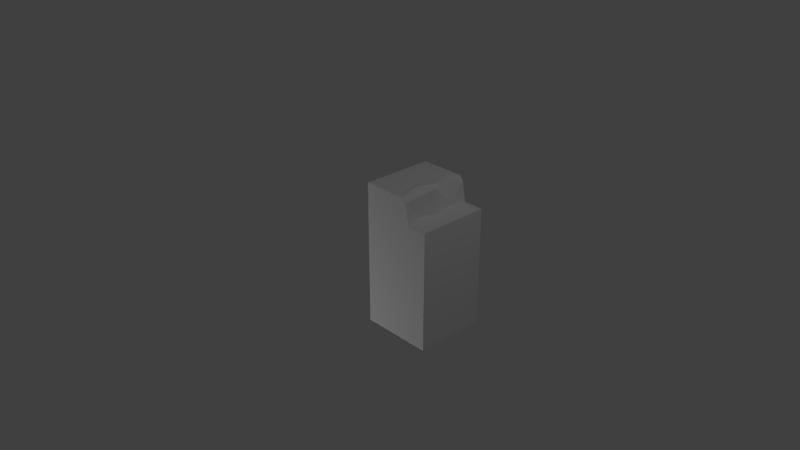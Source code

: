 # Source: ForestWaterBorder_Straight_LeftAligned.blend  (saved by Blender 2.74.0; exported with 4.5.12 LTS)
import bpy
from mathutils import Matrix  # noqa: F401  (used for matrix-valued properties, if any)

bpy.ops.wm.read_factory_settings(use_empty=True)
scene = bpy.context.scene
scene.name = 'Scene'

# ---- collections
col_collection_1 = bpy.data.collections.new('Collection 1'); scene.collection.children.link(col_collection_1)

# ---- materials (node trees are filled in below, after node groups)
mat_material = bpy.data.materials.new('Material')
mat_material.alpha_threshold = 0.0
mat_material.use_transparent_shadow = False
mat_material.roughness = 0.5
mat_material.specular_intensity = 0.0
mat_material.line_color = (0.0, 0.0, 0.0, 1.0)

# ---- material node trees

# ---- world
world_world = bpy.data.worlds.new('World'); scene.world = world_world
world_world.color = (0.05088, 0.05088, 0.05088)
world_world.use_sun_shadow = False
world_world.sun_shadow_jitter_overblur = 0.0
world_world.cycles.sampling_method = 'NONE'
world_world.cycles.sample_map_resolution = 256

# ---- cameras
cam_camera = bpy.data.cameras.new('Camera')
cam_camera.clip_end = 100.0
cam_camera.lens = 35.0
cam_camera.sensor_width = 32.0
cam_camera.sensor_height = 18.0
cam_camera.ortho_scale = 7.314
cam_camera.dof.focus_distance = 0.0
cam_camera.dof.aperture_fstop = 128.0

# ---- lights
light_point = bpy.data.lights.new('Point', 'POINT')
light_point.transmission_factor = 0.0
light_point.energy = 100.0
light_point.shadow_buffer_clip_start = 0.5
light_point.shadow_soft_size = 0.1
light_point.shadow_maximum_resolution = 0.006
light_point.use_absolute_resolution = True
light_point.cycles.use_multiple_importance_sampling = False
light_lamp = bpy.data.lights.new('Lamp', 'POINT')
light_lamp.transmission_factor = 0.0
light_lamp.cutoff_distance = 30.0
light_lamp.energy = 100.0
light_lamp.shadow_buffer_clip_start = 1.001
light_lamp.shadow_soft_size = 0.1
light_lamp.shadow_maximum_resolution = 0.006
light_lamp.use_absolute_resolution = True
light_lamp.cycles.use_multiple_importance_sampling = False
light_point_001 = bpy.data.lights.new('Point.001', 'POINT')
light_point_001.transmission_factor = 0.0
light_point_001.energy = 100.0
light_point_001.shadow_buffer_clip_start = 0.5
light_point_001.shadow_soft_size = 0.1
light_point_001.shadow_maximum_resolution = 0.006
light_point_001.use_absolute_resolution = True
light_point_001.cycles.use_multiple_importance_sampling = False

# ---- meshes
me_cube_001 = bpy.data.meshes.new('Cube.001')
me_cube_001.from_pydata([(0.7217, 0.6578, -1.0), (1.0, -1.0, -1.0), (-5.96e-08, 1.0, 0.0), (-5.96e-08, -1.0, 0.0), (5.96e-08, -1.0, -1.0), (5.96e-08, 1.0, -1.0), (0.7386, -1.0, 4.621e-08), (0.6699, 0.938, -1.0), (1.0, 0.6578, -1.0), (0.5809, -1.0, -1.0), (0.6174, 1.0, -1.0), (0.5809, 0.6578, -1.0), (0.7217, 0.6572, 1.132e-09), (0.7389, 0.6736, -0.5), (0.6787, 0.6745, -0.2452), (0.7208, 0.7083, -0.75), (0.6701, 0.9378, 9.376e-10), (0.6785, 0.985, -0.5), (0.6316, 0.9183, -0.7104), (0.6571, 0.9519, -0.2985), (0.6177, 0.9998, 2.324e-09), (0.6117, 1.016, -0.546), (0.5787, 1.043, -0.8044), (0.5864, 1.057, -0.2315), (0.5248, 1.0, -1.0), (0.5248, 0.9994, -1.016e-10), (0.454, 1.0, -0.5), (0.8412, 0.6578, -1.0), (0.8415, 0.6578, 0.0), (0.8548, 0.6578, -0.4416), (0.8685, 0.6578, -0.7824), (0.8277, 0.6578, -0.2619), (1.0, 0.6578, 0.0), (1.0, -1.0, 0.0)], [], [(8, 1, 9, 11, 0, 27), (0, 11, 7), (27, 30, 29, 31, 28, 32, 8), (19, 16, 14), (13, 15, 17), (18, 15, 7), (19, 20, 16), (17, 21, 19), (18, 21, 17), (7, 22, 18), (23, 25, 20), (25, 23, 26), (23, 21, 26), (22, 26, 21), (26, 22, 24), (22, 10, 24), (20, 19, 23), (14, 16, 12), (19, 14, 17), (14, 13, 17), (17, 15, 18), (7, 15, 0), (10, 22, 7), (21, 18, 22), (10, 7, 11), (23, 19, 21), (14, 12, 28, 31), (13, 14, 31, 29), (15, 13, 29, 30), (0, 15, 30, 27), (6, 33, 32, 28, 12), (6, 12, 16, 20, 25, 2, 3), (24, 5, 2, 25, 26), (4, 5, 24, 10, 11, 9), (1, 8, 32, 33)])
_uv = me_cube_001.uv_layers.new(name='UVMap')
_uv.uv.foreach_set('vector', [0.248, 0.05176, 0.248, 0.248, 0.1982, 0.248, 0.1982, 0.05176, 0.2148, 0.05176, 0.2285, 0.05176, 0.2047, 0.1102, 0.1697, 0.1102, 0.1919, 0.04038, 0.2246, 0.4961, 0.2285, 0.4648, 0.2275, 0.4141, 0.2227, 0.3887, 0.2246, 0.3506, 0.248, 0.3506, 0.248, 0.4961, 0.5928, 0.3975, 0.5947, 0.3555, 0.6299, 0.3906, 0.6328, 0.4258, 0.627, 0.4609, 0.5879, 0.4258, 0.5957, 0.4551, 0.627, 0.4609, 0.5947, 0.4961, 0.5928, 0.3975, 0.584, 0.3555, 0.5947, 0.3555, 0.6963, 0.375, 0.7109, 0.3613, 0.7109, 0.4238, 0.5957, 0.4551, 0.582, 0.4316, 0.5879, 0.4258, 0.5947, 0.4961, 0.5771, 0.4688, 0.5957, 0.4551, 0.6641, 0.3594, 0.6738, 0.3916, 0.6611, 0.3916, 0.6738, 0.3916, 0.6641, 0.3594, 0.6846, 0.3223, 0.6641, 0.3594, 0.6611, 0.3164, 0.6846, 0.3223, 0.667, 0.2793, 0.6846, 0.3223, 0.6611, 0.3164, 0.6846, 0.3223, 0.667, 0.2793, 0.6738, 0.252, 0.667, 0.2793, 0.6611, 0.252, 0.6738, 0.252, 0.584, 0.3555, 0.5928, 0.3975, 0.5752, 0.3877, 0.6299, 0.3906, 0.5947, 0.3555, 0.6348, 0.3555, 0.5928, 0.3975, 0.6299, 0.3906, 0.5879, 0.4258, 0.6299, 0.3906, 0.6328, 0.4258, 0.5879, 0.4258, 0.5879, 0.4258, 0.627, 0.4609, 0.5957, 0.4551, 0.5947, 0.4961, 0.627, 0.4609, 0.6348, 0.4961, 0.584, 0.4961, 0.5771, 0.4688, 0.5947, 0.4961, 0.582, 0.4316, 0.5957, 0.4551, 0.5771, 0.4688, 0.1788, 0.02492, 0.1919, 0.04038, 0.1697, 0.1102, 0.5752, 0.3877, 0.5928, 0.3975, 0.582, 0.4316, 0.5615, 0.1406, 0.5674, 0.1064, 0.584, 0.1064, 0.583, 0.1436, 0.5693, 0.1768, 0.5615, 0.1406, 0.583, 0.1436, 0.5869, 0.1689, 0.5674, 0.2129, 0.5693, 0.1768, 0.5869, 0.1689, 0.5889, 0.2168, 0.5674, 0.248, 0.5674, 0.2129, 0.5889, 0.2168, 0.584, 0.248, 0.03613, 0.249, 0.003906, 0.249, 0.003906, 0.04883, 0.02441, 0.04883, 0.03809, 0.04883, 0.03809, 0.249, 0.04004, 0.0459, 0.04688, 0.0127, 0.05371, 0.004883, 0.06445, 0.004883, 0.1299, 0.004883, 0.1299, 0.249, 0.1475, 0.004883, 0.2197, 0.004883, 0.2197, 0.1426, 0.1475, 0.1426, 0.1562, 0.07422, 0.07129, 0.248, 0.07129, 0.004883, 0.1357, 0.004883, 0.1455, 0.004883, 0.1416, 0.04492, 0.1416, 0.248, 0.003906, 0.249, 0.003906, 0.005859, 0.1553, 0.004883, 0.1553, 0.249])
me_cube_001.materials.append(mat_material)
me_cube_001.use_remesh_preserve_volume = False
me_cube_001.use_remesh_preserve_attributes = False
me_cube_001.use_mirror_vertex_groups = False
me_cube_001.update()
me_cube_001.normals_split_custom_set([tuple(v) for v in zip(*[iter([-1.716e-07, 4.142e-07, -1.0, -1.716e-07, 4.142e-07, -1.0, -1.716e-07, 4.142e-07, -1.0, -1.716e-07, 4.142e-07, -1.0, -1.716e-07, 4.142e-07, -1.0, -1.716e-07, 4.142e-07, -1.0, 0.0, -5.745e-06, -1.0, 0.0, -5.745e-06, -1.0, 0.0, -5.745e-06, -1.0, -1.321e-06, 1.0, 9.896e-08, -1.321e-06, 1.0, 9.896e-08, -1.321e-06, 1.0, 9.896e-08, -1.321e-06, 1.0, 9.896e-08, -1.321e-06, 1.0, 9.896e-08, -1.321e-06, 1.0, 9.896e-08, -1.321e-06, 1.0, 9.896e-08, 0.9968, 0.06982, -0.04008, 0.9968, 0.06982, -0.04008, 0.9968, 0.06982, -0.04008, 0.9807, 0.1902, -0.04449, 0.9807, 0.1902, -0.04449, 0.9807, 0.1902, -0.04449, 0.9201, 0.3634, 0.1466, 0.9201, 0.3634, 0.1466, 0.9201, 0.3634, 0.1466, 0.764, 0.6452, -0.002929, 0.764, 0.6452, -0.002929, 0.764, 0.6452, -0.002929, 0.3065, 0.9335, 0.1863, 0.3065, 0.9335, 0.1863, 0.3065, 0.9335, 0.1863, 0.5861, 0.7254, -0.361, 0.5861, 0.7254, -0.361, 0.5861, 0.7254, -0.361, 0.8651, 0.4795, 0.1472, 0.8651, 0.4795, 0.1472, 0.8651, 0.4795, 0.1472, -0.004385, 0.9712, 0.2384, -0.004385, 0.9712, 0.2384, -0.004385, 0.9712, 0.2384, -0.5143, 0.8544, 0.07376, -0.5143, 0.8544, 0.07376, -0.5143, 0.8544, 0.07376, -0.1406, 0.9805, -0.137, -0.1406, 0.9805, -0.137, -0.1406, 0.9805, -0.137, -0.06963, 0.9915, 0.11, -0.06963, 0.9915, 0.11, -0.06963, 0.9915, 0.11, -0.4611, 0.8849, -0.06527, -0.4611, 0.8849, -0.06527, -0.4611, 0.8849, -0.06527, -8.044e-07, 0.9772, -0.2124, -8.044e-07, 0.9772, -0.2124, -8.044e-07, 0.9772, -0.2124, 0.8348, 0.5501, 0.02167, 0.8348, 0.5501, 0.02167, 0.8348, 0.5501, 0.02167, 0.9711, 0.1787, -0.1579, 0.9711, 0.1787, -0.1579, 0.9711, 0.1787, -0.1579, 0.9875, 0.1002, 0.1214, 0.9875, 0.1002, 0.1214, 0.9875, 0.1002, 0.1214, 0.9565, 0.1854, 0.2253, 0.9565, 0.1854, 0.2253, 0.9565, 0.1854, 0.2253, 0.8476, 0.4211, -0.3227, 0.8476, 0.4211, -0.3227, 0.8476, 0.4211, -0.3227, 0.9828, 0.1816, -0.03322, 0.9828, 0.1816, -0.03322, 0.9828, 0.1816, -0.03322, 0.7628, 0.6465, 0.0102, 0.7628, 0.6465, 0.0102, 0.7628, 0.6465, 0.0102, 0.9385, 0.3346, -0.08552, 0.9385, 0.3346, -0.08552, 0.9385, 0.3346, -0.08552, -2.649e-05, 3.42e-06, -1.0, -2.649e-05, 3.42e-06, -1.0, -2.649e-05, 3.42e-06, -1.0, 0.8269, 0.5623, -0.005711, 0.8269, 0.5623, -0.005711, 0.8269, 0.5623, -0.005711, 0.06115, 0.9978, 0.02736, 0.06115, 0.9978, 0.02736, 0.06115, 0.9978, 0.02736, 0.06115, 0.9978, 0.02736, 0.1182, 0.9928, 0.02162, 0.1182, 0.9928, 0.02162, 0.1182, 0.9928, 0.02162, 0.1182, 0.9928, 0.02162, 0.2381, 0.9697, 0.05514, 0.2381, 0.9697, 0.05514, 0.2381, 0.9697, 0.05514, 0.2381, 0.9697, 0.05514, 0.1708, 0.9785, -0.1152, 0.1708, 0.9785, -0.1152, 0.1708, 0.9785, -0.1152, 0.1708, 0.9785, -0.1152, 8.769e-08, 1.424e-08, 1.0, 8.769e-08, 1.424e-08, 1.0, 8.769e-08, 1.424e-08, 1.0, 8.769e-08, 1.424e-08, 1.0, 8.769e-08, 1.424e-08, 1.0, -2.741e-08, 1.138e-08, 1.0, -2.741e-08, 1.138e-08, 1.0, -2.741e-08, 1.138e-08, 1.0, -2.741e-08, 1.138e-08, 1.0, -2.741e-08, 1.138e-08, 1.0, -2.741e-08, 1.138e-08, 1.0, -2.741e-08, 1.138e-08, 1.0, 0.0003003, 1.0, 0.0002729, 0.0003003, 1.0, 0.0002729, 0.0003003, 1.0, 0.0002729, 0.0003003, 1.0, 0.0002729, 0.0003003, 1.0, 0.0002729, 4.082e-07, 2.893e-07, -1.0, 4.082e-07, 2.893e-07, -1.0, 4.082e-07, 2.893e-07, -1.0, 4.082e-07, 2.893e-07, -1.0, 4.082e-07, 2.893e-07, -1.0, 4.082e-07, 2.893e-07, -1.0, 1.0, 0.0, 0.0, 1.0, 0.0, 0.0, 1.0, 0.0, 0.0, 1.0, 0.0, 0.0])] * 3)])

# ---- objects
ob_cube_001 = bpy.data.objects.new('Cube.001', me_cube_001)
ob_point = bpy.data.objects.new('Point', light_point)
ob_lamp = bpy.data.objects.new('Lamp', light_lamp)
ob_camera = bpy.data.objects.new('Camera', cam_camera)
ob_point_001 = bpy.data.objects.new('Point.001', light_point_001)

# ---- transforms, parenting, visibility, modifiers, constraints
ob_cube_001.location = (0.0, 0.0, 0.0)
ob_cube_001.rotation_euler = (1.571, 0.0, 0.0)
ob_cube_001.color = (0.8, 0.8, 0.8, 1.0)
ob_cube_001.lineart.crease_threshold = 0.0
ob_point.location = (-1.713, 1.943, -1.679)
ob_point.lineart.crease_threshold = 0.0
ob_lamp.location = (4.076, 1.005, 5.904)
ob_lamp.rotation_euler = (0.6503, 0.05522, 1.866)
ob_lamp.lock_rotations_4d = False
ob_lamp.empty_display_type = 'ARROWS'
ob_lamp.color = (0.0, 0.0, 0.0, 0.0)
ob_lamp.lineart.crease_threshold = 0.0
ob_camera.location = (7.481, -6.508, 5.344)
ob_camera.rotation_euler = (1.109, 0.0, 0.8149)
ob_camera.lock_rotations_4d = False
ob_camera.empty_display_type = 'ARROWS'
ob_camera.color = (0.0, 0.0, 0.0, 0.0)
ob_camera.display_type = 'WIRE'
ob_camera.lineart.crease_threshold = 0.0
ob_point_001.location = (-1.713, -3.817, -1.679)
ob_point_001.lineart.crease_threshold = 0.0

# ---- collection membership
col_collection_1.objects.link(ob_cube_001)
col_collection_1.objects.link(ob_point)
col_collection_1.objects.link(ob_lamp)
col_collection_1.objects.link(ob_camera)
col_collection_1.objects.link(ob_point_001)

# ---- scene / render settings (as saved in the file)
scene.camera = ob_camera
scene.frame_start = 1; scene.frame_end = 250; scene.frame_set(1)
scene.render.engine = 'BLENDER_EEVEE_NEXT'
scene.render.resolution_percentage = 50
scene.render.dither_intensity = 0.0
scene.cycles.use_denoising = False
scene.cycles.samples = 10
scene.cycles.sampling_pattern = 'TABULATED_SOBOL'
scene.cycles.light_sampling_threshold = 0.0
scene.cycles.use_adaptive_sampling = False
scene.cycles.use_light_tree = False
scene.cycles.blur_glossy = 0.0
scene.cycles.pixel_filter_type = 'GAUSSIAN'
scene.cycles.sample_clamp_indirect = 0.0
scene.view_settings.view_transform = 'Standard'
bpy.context.view_layer.update()
